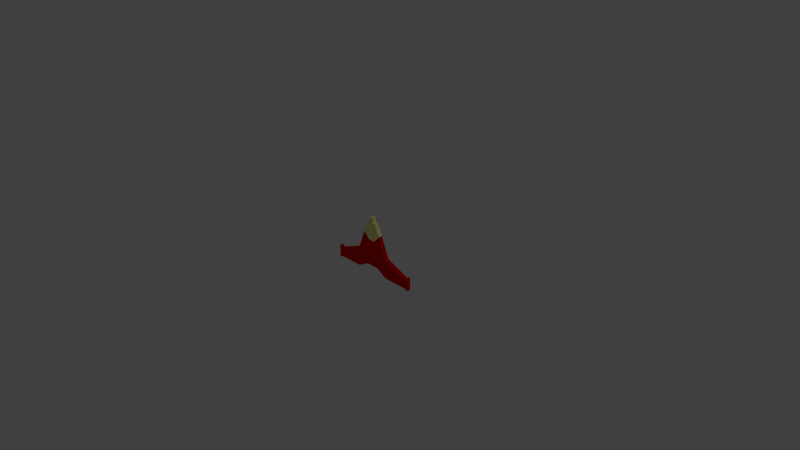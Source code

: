 # Source: normal_single.blend  (saved by Blender 2.76.0; exported with 4.5.12 LTS)
import bpy
from mathutils import Matrix  # noqa: F401  (used for matrix-valued properties, if any)

bpy.ops.wm.read_factory_settings(use_empty=True)
scene = bpy.context.scene
scene.name = 'Scene'

# ---- collections
col_collection_1 = bpy.data.collections.new('Collection 1'); scene.collection.children.link(col_collection_1)

# ---- materials (node trees are filled in below, after node groups)
mat_body = bpy.data.materials.new('body')
mat_body.alpha_threshold = 0.0
mat_body.use_transparent_shadow = False
mat_body.diffuse_color = (0.8, 0.0, 0.001717, 1.0)
mat_body.roughness = 0.5
mat_cockpit = bpy.data.materials.new('cockpit')
mat_cockpit.alpha_threshold = 0.0
mat_cockpit.use_transparent_shadow = False
mat_cockpit.diffuse_color = (1.0, 0.9925, 0.3922, 1.0)
mat_cockpit.roughness = 0.5

# ---- material node trees

# ---- world
world_world = bpy.data.worlds.new('World'); scene.world = world_world
world_world.color = (0.05088, 0.05088, 0.05088)
world_world.use_sun_shadow = False
world_world.sun_shadow_jitter_overblur = 0.0
world_world.cycles.sampling_method = 'MANUAL'
world_world.cycles.sample_map_resolution = 256

# ---- cameras
cam_camera = bpy.data.cameras.new('Camera')
cam_camera.clip_end = 100.0
cam_camera.lens = 35.0
cam_camera.sensor_width = 32.0
cam_camera.sensor_height = 18.0
cam_camera.ortho_scale = 7.314
cam_camera.dof.focus_distance = 0.0
cam_camera.dof.aperture_fstop = 128.0

# ---- lights
light_lamp = bpy.data.lights.new('Lamp', 'POINT')
light_lamp.transmission_factor = 0.0
light_lamp.cutoff_distance = 30.0
light_lamp.energy = 100.0
light_lamp.shadow_buffer_clip_start = 1.001
light_lamp.shadow_soft_size = 0.1
light_lamp.shadow_maximum_resolution = 0.006
light_lamp.use_absolute_resolution = True
light_lamp.cycles.use_multiple_importance_sampling = False

# ---- meshes
me_cube_001 = bpy.data.meshes.new('Cube.001')
me_cube_001.from_pydata([(0.253, -0.02849, -0.25), (0.06902, -0.02849, 0.4592), (0.253, 0.02849, -0.25), (0.06902, 0.02849, 0.4592), (0.0, 0.02849, 0.4592), (0.0, 0.02849, -0.161), (0.0, -0.02849, 0.4592), (0.0, -0.02849, -0.161), (0.253, 0.02849, 0.01627), (0.253, -0.02849, 0.01627), (0.0, -0.02849, 0.01627), (0.0, 0.02849, 0.01627), (0.6209, -0.02849, -0.25), (0.6209, 0.02849, -0.25), (0.6209, 0.02849, -0.1306), (0.6209, -0.02849, -0.1306), (0.02446, 0.02849, 0.4592), (0.08964, -0.02849, -0.161), (0.08964, 0.02849, -0.161), (0.02446, -0.02849, 0.4592), (0.08964, -0.02849, 0.01627), (0.08964, 0.02849, 0.01627), (0.02896, -0.02896, 0.4018), (0.02896, -0.02896, 0.5327), (0.02896, 0.02896, 0.4018), (0.02896, 0.02896, 0.5327), (0.0, 0.02896, 0.5327), (0.0, 0.02896, 0.4018), (0.0, -0.02896, 0.5327), (0.0, -0.02896, 0.4018), (0.1358, 0.02849, 0.2985), (0.1358, -0.02849, 0.2985), (0.0, -0.02849, 0.2068), (0.0, 0.02849, 0.2068), (0.04811, 0.02849, 0.2068), (0.04811, -0.02849, 0.2068), (0.6468, -0.02849, -0.25), (0.6468, 0.02849, -0.25), (0.6468, 0.02849, -0.1306), (0.6468, -0.02849, -0.1306), (0.6209, 0.02849, -0.09968), (0.6209, -0.02849, -0.09968), (0.6468, 0.02849, -0.09968), (0.6468, -0.02849, -0.09968), (0.6209, -0.02849, -0.2685), (0.6209, 0.02849, -0.2685), (0.6468, -0.02849, -0.2685), (0.6468, 0.02849, -0.2685)], [], [(21, 8, 2, 18), (8, 9, 15, 14), (17, 18, 2, 0), (19, 16, 4, 6), (20, 10, 7, 17), (35, 32, 10, 20), (30, 31, 9, 8), (34, 30, 8, 21), (15, 12, 36, 39), (0, 2, 13, 12), (9, 0, 12, 15), (2, 8, 14, 13), (33, 34, 21, 11), (31, 35, 20, 9), (9, 20, 17, 0), (1, 3, 16, 19), (7, 5, 18, 17), (11, 21, 18, 5), (26, 25, 24, 27), (25, 23, 22, 24), (29, 27, 24, 22), (23, 25, 26, 28), (23, 28, 29, 22), (1, 19, 35, 31), (4, 16, 34, 33), (16, 3, 30, 34), (3, 1, 31, 30), (19, 6, 32, 35), (38, 39, 36, 37), (37, 36, 46, 47), (13, 14, 38, 37), (38, 14, 40, 42), (40, 41, 43, 42), (15, 39, 43, 41), (39, 38, 42, 43), (14, 15, 41, 40), (44, 45, 47, 46), (12, 13, 45, 44), (13, 37, 47, 45), (36, 12, 44, 46)])
me_cube_001.polygons.foreach_set('material_index', [0, 0, 0, 1, 0, 0, 0, 0, 0, 0, 0, 0, 0, 0, 0, 1, 0, 0, 1, 1, 1, 1, 1, 1, 1, 1, 1, 1, 0, 0, 0, 0, 0, 0, 0, 0, 0, 0, 0, 0])
me_cube_001.materials.append(mat_body)
me_cube_001.materials.append(mat_cockpit)
me_cube_001.use_remesh_preserve_volume = False
me_cube_001.use_remesh_preserve_attributes = False
me_cube_001.use_mirror_vertex_groups = False
me_cube_001.update()

# ---- objects
ob_cube = bpy.data.objects.new('Cube', me_cube_001)
ob_lamp = bpy.data.objects.new('Lamp', light_lamp)
ob_camera = bpy.data.objects.new('Camera', cam_camera)

# ---- transforms, parenting, visibility, modifiers, constraints
ob_cube.location = (0.0, 0.0, 0.0)
ob_cube.lineart.crease_threshold = 0.0
_m = ob_cube.modifiers.new('Mirror', 'MIRROR')
_m.use_clip = True
ob_lamp.location = (4.076, 1.005, 5.904)
ob_lamp.rotation_euler = (0.6503, 0.05522, 1.866)
ob_lamp.lock_rotations_4d = False
ob_lamp.empty_display_type = 'ARROWS'
ob_lamp.color = (0.0, 0.0, 0.0, 0.0)
ob_lamp.lineart.crease_threshold = 0.0
ob_camera.location = (7.481, -6.508, 5.344)
ob_camera.rotation_euler = (1.109, 0.01082, 0.8149)
ob_camera.lock_rotations_4d = False
ob_camera.empty_display_type = 'ARROWS'
ob_camera.color = (0.0, 0.0, 0.0, 0.0)
ob_camera.display_type = 'WIRE'
ob_camera.lineart.crease_threshold = 0.0

# ---- collection membership
col_collection_1.objects.link(ob_cube)
col_collection_1.objects.link(ob_lamp)
col_collection_1.objects.link(ob_camera)

# ---- scene / render settings (as saved in the file)
scene.camera = ob_camera
scene.frame_start = 1; scene.frame_end = 250; scene.frame_set(1)
scene.render.engine = 'BLENDER_EEVEE_NEXT'
scene.render.resolution_percentage = 50
scene.render.dither_intensity = 0.0
scene.cycles.use_denoising = False
scene.cycles.samples = 10
scene.cycles.sampling_pattern = 'TABULATED_SOBOL'
scene.cycles.light_sampling_threshold = 0.0
scene.cycles.use_adaptive_sampling = False
scene.cycles.use_light_tree = False
scene.cycles.blur_glossy = 0.0
scene.cycles.pixel_filter_type = 'GAUSSIAN'
scene.cycles.sample_clamp_indirect = 0.0
scene.view_settings.view_transform = 'Standard'
bpy.context.view_layer.update()
